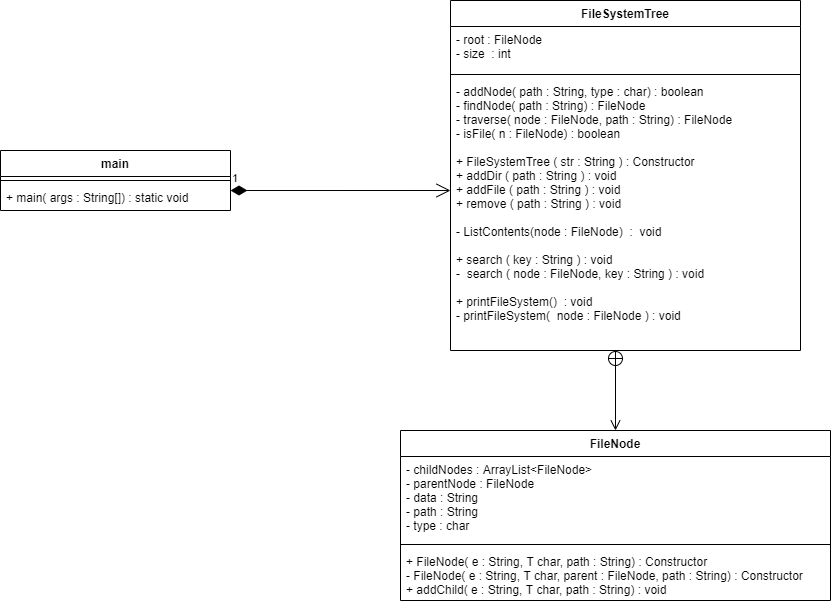

The diagram above was exported from draw.io. Its source (the exported page's mxGraphModel, read from the mxfile embedded in the PNG):
<mxGraphModel dx="1326" dy="806" grid="1" gridSize="10" guides="1" tooltips="1" connect="1" arrows="1" fold="1" page="1" pageScale="1" pageWidth="850" pageHeight="1100" math="0" shadow="0">
  <root>
    <mxCell id="0" />
    <mxCell id="1" parent="0" />
    <mxCell id="Jw5YqK6vkz0ogSBYf1jO-13" value="FileNode" style="swimlane;fontStyle=1;align=center;verticalAlign=top;childLayout=stackLayout;horizontal=1;startSize=26;horizontalStack=0;resizeParent=1;resizeParentMax=0;resizeLast=0;collapsible=1;marginBottom=0;" vertex="1" parent="1">
      <mxGeometry x="520" y="600" width="430" height="170" as="geometry" />
    </mxCell>
    <mxCell id="Jw5YqK6vkz0ogSBYf1jO-14" value="- childNodes : ArrayList&lt;FileNode&gt;&#10;- parentNode : FileNode&#10;- data : String&#10;- path : String&#10;- type : char" style="text;strokeColor=none;fillColor=none;align=left;verticalAlign=top;spacingLeft=4;spacingRight=4;overflow=hidden;rotatable=0;points=[[0,0.5],[1,0.5]];portConstraint=eastwest;" vertex="1" parent="Jw5YqK6vkz0ogSBYf1jO-13">
      <mxGeometry y="26" width="430" height="84" as="geometry" />
    </mxCell>
    <mxCell id="Jw5YqK6vkz0ogSBYf1jO-15" value="" style="line;strokeWidth=1;fillColor=none;align=left;verticalAlign=middle;spacingTop=-1;spacingLeft=3;spacingRight=3;rotatable=0;labelPosition=right;points=[];portConstraint=eastwest;" vertex="1" parent="Jw5YqK6vkz0ogSBYf1jO-13">
      <mxGeometry y="110" width="430" height="8" as="geometry" />
    </mxCell>
    <mxCell id="Jw5YqK6vkz0ogSBYf1jO-16" value="+ FileNode( e : String, T char, path : String) : Constructor&#10;- FileNode( e : String, T char, parent : FileNode, path : String) : Constructor&#10;+ addChild( e : String, T char, path : String) : void" style="text;strokeColor=none;fillColor=none;align=left;verticalAlign=top;spacingLeft=4;spacingRight=4;overflow=hidden;rotatable=0;points=[[0,0.5],[1,0.5]];portConstraint=eastwest;" vertex="1" parent="Jw5YqK6vkz0ogSBYf1jO-13">
      <mxGeometry y="118" width="430" height="52" as="geometry" />
    </mxCell>
    <mxCell id="Jw5YqK6vkz0ogSBYf1jO-9" value="FileSystemTree" style="swimlane;fontStyle=1;align=center;verticalAlign=top;childLayout=stackLayout;horizontal=1;startSize=26;horizontalStack=0;resizeParent=1;resizeParentMax=0;resizeLast=0;collapsible=1;marginBottom=0;" vertex="1" parent="1">
      <mxGeometry x="570" y="170" width="350" height="350" as="geometry" />
    </mxCell>
    <mxCell id="Jw5YqK6vkz0ogSBYf1jO-10" value="- root : FileNode&#10;- size  : int" style="text;strokeColor=none;fillColor=none;align=left;verticalAlign=top;spacingLeft=4;spacingRight=4;overflow=hidden;rotatable=0;points=[[0,0.5],[1,0.5]];portConstraint=eastwest;" vertex="1" parent="Jw5YqK6vkz0ogSBYf1jO-9">
      <mxGeometry y="26" width="350" height="44" as="geometry" />
    </mxCell>
    <mxCell id="Jw5YqK6vkz0ogSBYf1jO-11" value="" style="line;strokeWidth=1;fillColor=none;align=left;verticalAlign=middle;spacingTop=-1;spacingLeft=3;spacingRight=3;rotatable=0;labelPosition=right;points=[];portConstraint=eastwest;" vertex="1" parent="Jw5YqK6vkz0ogSBYf1jO-9">
      <mxGeometry y="70" width="350" height="8" as="geometry" />
    </mxCell>
    <mxCell id="Jw5YqK6vkz0ogSBYf1jO-12" value="- addNode( path : String, type : char) : boolean&#10;- findNode( path : String) : FileNode&#10;- traverse( node : FileNode, path : String) : FileNode&#10;- isFile( n : FileNode) : boolean&#10;&#10;+ FileSystemTree ( str : String ) : Constructor&#10;+ addDir ( path : String ) : void&#10;+ addFile ( path : String ) : void&#10;+ remove ( path : String ) : void&#10;&#10;- ListContents(node : FileNode)  :  void&#10;&#10;+ search ( key : String ) : void&#10;-  search ( node : FileNode, key : String ) : void&#10;&#10;+ printFileSystem()  : void&#10;- printFileSystem(  node : FileNode ) : void" style="text;strokeColor=none;fillColor=none;align=left;verticalAlign=top;spacingLeft=4;spacingRight=4;overflow=hidden;rotatable=0;points=[[0,0.5],[1,0.5]];portConstraint=eastwest;fontStyle=0" vertex="1" parent="Jw5YqK6vkz0ogSBYf1jO-9">
      <mxGeometry y="78" width="350" height="272" as="geometry" />
    </mxCell>
    <mxCell id="Jw5YqK6vkz0ogSBYf1jO-1" value="main" style="swimlane;fontStyle=1;align=center;verticalAlign=top;childLayout=stackLayout;horizontal=1;startSize=26;horizontalStack=0;resizeParent=1;resizeParentMax=0;resizeLast=0;collapsible=1;marginBottom=0;" vertex="1" parent="1">
      <mxGeometry x="120" y="320" width="230" height="60" as="geometry" />
    </mxCell>
    <mxCell id="Jw5YqK6vkz0ogSBYf1jO-3" value="" style="line;strokeWidth=1;fillColor=none;align=left;verticalAlign=middle;spacingTop=-1;spacingLeft=3;spacingRight=3;rotatable=0;labelPosition=right;points=[];portConstraint=eastwest;" vertex="1" parent="Jw5YqK6vkz0ogSBYf1jO-1">
      <mxGeometry y="26" width="230" height="8" as="geometry" />
    </mxCell>
    <mxCell id="Jw5YqK6vkz0ogSBYf1jO-4" value="+ main( args : String[]) : static void" style="text;strokeColor=none;fillColor=none;align=left;verticalAlign=top;spacingLeft=4;spacingRight=4;overflow=hidden;rotatable=0;points=[[0,0.5],[1,0.5]];portConstraint=eastwest;" vertex="1" parent="Jw5YqK6vkz0ogSBYf1jO-1">
      <mxGeometry y="34" width="230" height="26" as="geometry" />
    </mxCell>
    <mxCell id="Jw5YqK6vkz0ogSBYf1jO-17" value="1" style="endArrow=open;html=1;endSize=12;startArrow=diamondThin;startSize=14;startFill=1;edgeStyle=orthogonalEdgeStyle;align=left;verticalAlign=bottom;exitX=1;exitY=0.231;exitDx=0;exitDy=0;exitPerimeter=0;" edge="1" parent="1" source="Jw5YqK6vkz0ogSBYf1jO-4">
      <mxGeometry x="-1" y="3" relative="1" as="geometry">
        <mxPoint x="410" y="350" as="sourcePoint" />
        <mxPoint x="570" y="360" as="targetPoint" />
      </mxGeometry>
    </mxCell>
    <mxCell id="Jw5YqK6vkz0ogSBYf1jO-18" value="" style="endArrow=open;startArrow=circlePlus;endFill=0;startFill=0;endSize=8;html=1;entryX=0.5;entryY=0;entryDx=0;entryDy=0;" edge="1" parent="1" target="Jw5YqK6vkz0ogSBYf1jO-13">
      <mxGeometry width="160" relative="1" as="geometry">
        <mxPoint x="735" y="520" as="sourcePoint" />
        <mxPoint x="800" y="560" as="targetPoint" />
      </mxGeometry>
    </mxCell>
  </root>
</mxGraphModel>